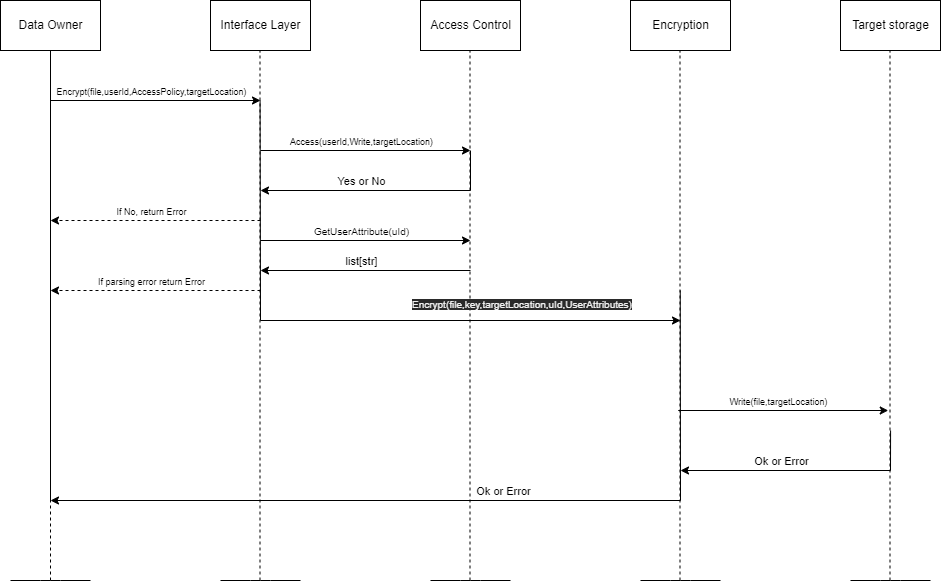

The diagram above was exported from draw.io. Its source (the exported page's mxGraphModel, read from the mxfile embedded in the PNG):
<mxGraphModel dx="1216" dy="816" grid="1" gridSize="10" guides="1" tooltips="1" connect="1" arrows="1" fold="1" page="1" pageScale="1" pageWidth="1169" pageHeight="827" math="0" shadow="0">
  <root>
    <mxCell id="0" />
    <mxCell id="1" parent="0" />
    <mxCell id="2" value="Data Owner" style="html=1;dashed=0;whitespace=wrap;" vertex="1" parent="1">
      <mxGeometry x="70" y="50" width="100" height="50" as="geometry" />
    </mxCell>
    <mxCell id="3" value="Access Control" style="html=1;dashed=0;whitespace=wrap;" vertex="1" parent="1">
      <mxGeometry x="490" y="50" width="100" height="50" as="geometry" />
    </mxCell>
    <mxCell id="4" value="Encryption" style="html=1;dashed=0;whitespace=wrap;" vertex="1" parent="1">
      <mxGeometry x="700" y="50" width="100" height="50" as="geometry" />
    </mxCell>
    <mxCell id="5" value="Interface Layer" style="html=1;dashed=0;whitespace=wrap;" vertex="1" parent="1">
      <mxGeometry x="280" y="50" width="100" height="50" as="geometry" />
    </mxCell>
    <mxCell id="6" value="" style="endArrow=none;html=1;" edge="1" parent="1">
      <mxGeometry width="50" height="50" relative="1" as="geometry">
        <mxPoint x="80" y="630" as="sourcePoint" />
        <mxPoint x="160" y="630" as="targetPoint" />
        <Array as="points">
          <mxPoint x="120" y="630" />
        </Array>
      </mxGeometry>
    </mxCell>
    <mxCell id="7" value="" style="endArrow=none;html=1;" edge="1" parent="1">
      <mxGeometry width="50" height="50" relative="1" as="geometry">
        <mxPoint x="290" y="630" as="sourcePoint" />
        <mxPoint x="370" y="630" as="targetPoint" />
        <Array as="points">
          <mxPoint x="330" y="630" />
        </Array>
      </mxGeometry>
    </mxCell>
    <mxCell id="8" value="" style="endArrow=none;html=1;" edge="1" parent="1">
      <mxGeometry width="50" height="50" relative="1" as="geometry">
        <mxPoint x="500" y="630" as="sourcePoint" />
        <mxPoint x="580" y="630" as="targetPoint" />
        <Array as="points">
          <mxPoint x="540" y="630" />
        </Array>
      </mxGeometry>
    </mxCell>
    <mxCell id="9" value="" style="endArrow=none;html=1;" edge="1" parent="1">
      <mxGeometry width="50" height="50" relative="1" as="geometry">
        <mxPoint x="710" y="630" as="sourcePoint" />
        <mxPoint x="790" y="630" as="targetPoint" />
        <Array as="points">
          <mxPoint x="750" y="630" />
        </Array>
      </mxGeometry>
    </mxCell>
    <mxCell id="10" value="" style="endArrow=none;dashed=1;html=1;entryX=0.5;entryY=1;entryDx=0;entryDy=0;" edge="1" parent="1" target="2">
      <mxGeometry width="50" height="50" relative="1" as="geometry">
        <mxPoint x="120" y="630" as="sourcePoint" />
        <mxPoint x="440" y="240" as="targetPoint" />
      </mxGeometry>
    </mxCell>
    <mxCell id="11" value="" style="endArrow=none;dashed=1;html=1;entryX=0.5;entryY=1;entryDx=0;entryDy=0;" edge="1" parent="1">
      <mxGeometry width="50" height="50" relative="1" as="geometry">
        <mxPoint x="329.5" y="630" as="sourcePoint" />
        <mxPoint x="329.5" y="100" as="targetPoint" />
      </mxGeometry>
    </mxCell>
    <mxCell id="12" value="" style="endArrow=none;dashed=1;html=1;entryX=0.5;entryY=1;entryDx=0;entryDy=0;" edge="1" parent="1">
      <mxGeometry width="50" height="50" relative="1" as="geometry">
        <mxPoint x="539.5" y="630" as="sourcePoint" />
        <mxPoint x="539.5" y="100" as="targetPoint" />
      </mxGeometry>
    </mxCell>
    <mxCell id="13" value="" style="endArrow=none;dashed=1;html=1;entryX=0.5;entryY=1;entryDx=0;entryDy=0;" edge="1" parent="1">
      <mxGeometry width="50" height="50" relative="1" as="geometry">
        <mxPoint x="749.5" y="630" as="sourcePoint" />
        <mxPoint x="749.5" y="100" as="targetPoint" />
      </mxGeometry>
    </mxCell>
    <mxCell id="14" value="" style="endArrow=classic;html=1;" edge="1" parent="1">
      <mxGeometry width="50" height="50" relative="1" as="geometry">
        <mxPoint x="120" y="150" as="sourcePoint" />
        <mxPoint x="330" y="150" as="targetPoint" />
      </mxGeometry>
    </mxCell>
    <mxCell id="15" value="&lt;font style=&quot;font-size: 9px&quot;&gt;Encrypt(file,userId,AccessPolicy,targetLocation)&lt;/font&gt;" style="edgeLabel;html=1;align=center;verticalAlign=middle;resizable=0;points=[];" vertex="1" connectable="0" parent="14">
      <mxGeometry x="-0.1375" y="-4" relative="1" as="geometry">
        <mxPoint x="9" y="-14" as="offset" />
      </mxGeometry>
    </mxCell>
    <mxCell id="16" value="" style="endArrow=none;html=1;" edge="1" parent="1">
      <mxGeometry width="50" height="50" relative="1" as="geometry">
        <mxPoint x="120" y="550" as="sourcePoint" />
        <mxPoint x="120" y="100" as="targetPoint" />
      </mxGeometry>
    </mxCell>
    <mxCell id="17" value="Target storage" style="html=1;dashed=0;whitespace=wrap;" vertex="1" parent="1">
      <mxGeometry x="910" y="50" width="100" height="50" as="geometry" />
    </mxCell>
    <mxCell id="18" value="" style="endArrow=none;html=1;" edge="1" parent="1">
      <mxGeometry width="50" height="50" relative="1" as="geometry">
        <mxPoint x="920" y="630" as="sourcePoint" />
        <mxPoint x="1000" y="630" as="targetPoint" />
        <Array as="points">
          <mxPoint x="960" y="630" />
        </Array>
      </mxGeometry>
    </mxCell>
    <mxCell id="19" value="" style="endArrow=none;dashed=1;html=1;entryX=0.5;entryY=1;entryDx=0;entryDy=0;" edge="1" parent="1">
      <mxGeometry width="50" height="50" relative="1" as="geometry">
        <mxPoint x="959.5" y="630" as="sourcePoint" />
        <mxPoint x="959.5" y="100" as="targetPoint" />
      </mxGeometry>
    </mxCell>
    <mxCell id="20" value="" style="endArrow=none;html=1;" edge="1" parent="1">
      <mxGeometry width="50" height="50" relative="1" as="geometry">
        <mxPoint x="330" y="370" as="sourcePoint" />
        <mxPoint x="329.5799999999999" y="150" as="targetPoint" />
      </mxGeometry>
    </mxCell>
    <mxCell id="21" value="" style="endArrow=classic;html=1;" edge="1" parent="1">
      <mxGeometry width="50" height="50" relative="1" as="geometry">
        <mxPoint x="330" y="200" as="sourcePoint" />
        <mxPoint x="540" y="200" as="targetPoint" />
      </mxGeometry>
    </mxCell>
    <mxCell id="22" value="&lt;font style=&quot;font-size: 9px&quot;&gt;Access(userId,Write,targetLocation)&lt;/font&gt;" style="edgeLabel;html=1;align=center;verticalAlign=middle;resizable=0;points=[];" vertex="1" connectable="0" parent="21">
      <mxGeometry x="-0.1375" y="-4" relative="1" as="geometry">
        <mxPoint x="9" y="-14" as="offset" />
      </mxGeometry>
    </mxCell>
    <mxCell id="23" value="" style="endArrow=none;html=1;" edge="1" parent="1">
      <mxGeometry width="50" height="50" relative="1" as="geometry">
        <mxPoint x="540" y="240" as="sourcePoint" />
        <mxPoint x="540" y="200" as="targetPoint" />
      </mxGeometry>
    </mxCell>
    <mxCell id="24" value="" style="endArrow=classic;html=1;" edge="1" parent="1">
      <mxGeometry width="50" height="50" relative="1" as="geometry">
        <mxPoint x="540" y="240" as="sourcePoint" />
        <mxPoint x="330" y="240" as="targetPoint" />
      </mxGeometry>
    </mxCell>
    <mxCell id="25" value="Yes or No" style="edgeLabel;html=1;align=center;verticalAlign=middle;resizable=0;points=[];" vertex="1" connectable="0" parent="24">
      <mxGeometry x="0.4857" y="3" relative="1" as="geometry">
        <mxPoint x="46" y="-13" as="offset" />
      </mxGeometry>
    </mxCell>
    <mxCell id="26" value="" style="endArrow=classic;html=1;dashed=1;" edge="1" parent="1">
      <mxGeometry width="50" height="50" relative="1" as="geometry">
        <mxPoint x="330" y="270" as="sourcePoint" />
        <mxPoint x="120" y="270" as="targetPoint" />
      </mxGeometry>
    </mxCell>
    <mxCell id="27" value="&lt;font style=&quot;font-size: 9px&quot;&gt;If No, return Error&lt;/font&gt;" style="edgeLabel;html=1;align=center;verticalAlign=middle;resizable=0;points=[];" vertex="1" connectable="0" parent="26">
      <mxGeometry x="-0.1143" relative="1" as="geometry">
        <mxPoint x="-17" y="-10" as="offset" />
      </mxGeometry>
    </mxCell>
    <mxCell id="28" value="" style="endArrow=none;html=1;" edge="1" parent="1">
      <mxGeometry width="50" height="50" relative="1" as="geometry">
        <mxPoint x="750" y="550" as="sourcePoint" />
        <mxPoint x="749.74" y="340" as="targetPoint" />
      </mxGeometry>
    </mxCell>
    <mxCell id="29" value="" style="endArrow=classic;html=1;" edge="1" parent="1">
      <mxGeometry width="50" height="50" relative="1" as="geometry">
        <mxPoint x="747.74" y="460" as="sourcePoint" />
        <mxPoint x="957.7399999999998" y="460" as="targetPoint" />
      </mxGeometry>
    </mxCell>
    <mxCell id="30" value="&lt;font style=&quot;font-size: 9px&quot;&gt;Write(file,targetLocation)&lt;/font&gt;" style="edgeLabel;html=1;align=center;verticalAlign=middle;resizable=0;points=[];" vertex="1" connectable="0" parent="29">
      <mxGeometry x="-0.2657" y="-1" relative="1" as="geometry">
        <mxPoint x="23" y="-11" as="offset" />
      </mxGeometry>
    </mxCell>
    <mxCell id="31" value="" style="endArrow=none;html=1;" edge="1" parent="1">
      <mxGeometry width="50" height="50" relative="1" as="geometry">
        <mxPoint x="960" y="520" as="sourcePoint" />
        <mxPoint x="960.0799999999999" y="480" as="targetPoint" />
      </mxGeometry>
    </mxCell>
    <mxCell id="32" value="" style="endArrow=classic;html=1;" edge="1" parent="1">
      <mxGeometry width="50" height="50" relative="1" as="geometry">
        <mxPoint x="960" y="520" as="sourcePoint" />
        <mxPoint x="750" y="520" as="targetPoint" />
      </mxGeometry>
    </mxCell>
    <mxCell id="33" value="Ok or Error" style="edgeLabel;html=1;align=center;verticalAlign=middle;resizable=0;points=[];" vertex="1" connectable="0" parent="32">
      <mxGeometry x="0.4857" y="3" relative="1" as="geometry">
        <mxPoint x="46" y="-13" as="offset" />
      </mxGeometry>
    </mxCell>
    <mxCell id="34" value="" style="endArrow=classic;html=1;" edge="1" parent="1">
      <mxGeometry width="50" height="50" relative="1" as="geometry">
        <mxPoint x="330" y="370" as="sourcePoint" />
        <mxPoint x="750" y="370" as="targetPoint" />
      </mxGeometry>
    </mxCell>
    <mxCell id="35" value="" style="endArrow=classic;html=1;" edge="1" parent="1">
      <mxGeometry width="50" height="50" relative="1" as="geometry">
        <mxPoint x="750" y="550" as="sourcePoint" />
        <mxPoint x="120" y="550" as="targetPoint" />
      </mxGeometry>
    </mxCell>
    <mxCell id="36" value="Ok or Error" style="edgeLabel;html=1;align=center;verticalAlign=middle;resizable=0;points=[];" vertex="1" connectable="0" parent="35">
      <mxGeometry x="0.4857" y="3" relative="1" as="geometry">
        <mxPoint x="290" y="-13" as="offset" />
      </mxGeometry>
    </mxCell>
    <mxCell id="37" value="&lt;span style=&quot;color: rgb(240 , 240 , 240) ; font-family: &amp;quot;helvetica&amp;quot; ; font-size: x-small ; font-style: normal ; font-weight: 400 ; letter-spacing: normal ; text-align: center ; text-indent: 0px ; text-transform: none ; word-spacing: 0px ; background-color: rgb(42 , 42 , 42) ; display: inline ; float: none&quot;&gt;Encrypt(file,key,targetLocation,uId,UserAttributes)&lt;/span&gt;" style="text;whiteSpace=wrap;html=1;" vertex="1" parent="1">
      <mxGeometry x="480" y="340" width="160" height="30" as="geometry" />
    </mxCell>
    <mxCell id="38" value="" style="endArrow=classic;html=1;" edge="1" parent="1">
      <mxGeometry width="50" height="50" relative="1" as="geometry">
        <mxPoint x="330" y="290" as="sourcePoint" />
        <mxPoint x="540" y="290" as="targetPoint" />
      </mxGeometry>
    </mxCell>
    <mxCell id="39" value="&lt;font size=&quot;1&quot;&gt;GetUserAttribute(uId)&lt;/font&gt;" style="edgeLabel;html=1;align=center;verticalAlign=middle;resizable=0;points=[];" vertex="1" connectable="0" parent="38">
      <mxGeometry x="-0.1375" y="-4" relative="1" as="geometry">
        <mxPoint x="9" y="-14" as="offset" />
      </mxGeometry>
    </mxCell>
    <mxCell id="40" value="" style="endArrow=classic;html=1;" edge="1" parent="1">
      <mxGeometry width="50" height="50" relative="1" as="geometry">
        <mxPoint x="540" y="320" as="sourcePoint" />
        <mxPoint x="330" y="320" as="targetPoint" />
      </mxGeometry>
    </mxCell>
    <mxCell id="41" value="list[str]" style="edgeLabel;html=1;align=center;verticalAlign=middle;resizable=0;points=[];" vertex="1" connectable="0" parent="40">
      <mxGeometry x="0.4857" y="3" relative="1" as="geometry">
        <mxPoint x="46" y="-13" as="offset" />
      </mxGeometry>
    </mxCell>
    <mxCell id="42" value="" style="endArrow=classic;html=1;dashed=1;" edge="1" parent="1">
      <mxGeometry width="50" height="50" relative="1" as="geometry">
        <mxPoint x="330" y="340" as="sourcePoint" />
        <mxPoint x="120" y="340" as="targetPoint" />
      </mxGeometry>
    </mxCell>
    <mxCell id="43" value="&lt;font style=&quot;font-size: 9px&quot;&gt;If parsing error return Error&lt;/font&gt;" style="edgeLabel;html=1;align=center;verticalAlign=middle;resizable=0;points=[];" vertex="1" connectable="0" parent="42">
      <mxGeometry x="-0.1143" relative="1" as="geometry">
        <mxPoint x="-17" y="-10" as="offset" />
      </mxGeometry>
    </mxCell>
  </root>
</mxGraphModel>